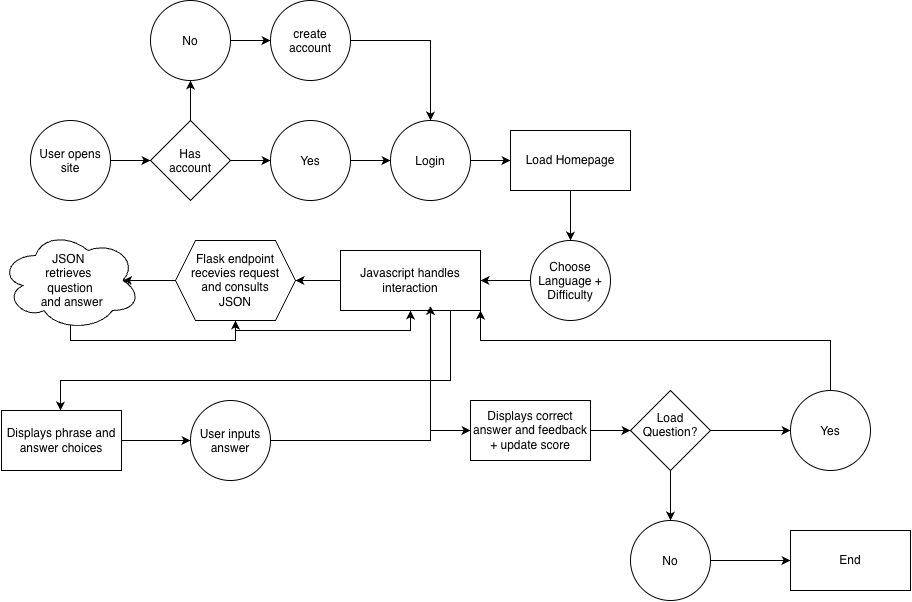

The diagram above was exported from draw.io. Its source (the exported page's mxGraphModel, read from the mxfile embedded in the PNG):
<mxGraphModel dx="1065" dy="1635" grid="1" gridSize="10" guides="1" tooltips="1" connect="1" arrows="1" fold="1" page="1" pageScale="1" pageWidth="850" pageHeight="1100" math="0" shadow="0">
  <root>
    <mxCell id="0" />
    <mxCell id="1" parent="0" />
    <mxCell id="ZEJtqfjM61ikq0YSwKP2-5" edge="1" parent="1" style="edgeStyle=orthogonalEdgeStyle;rounded=0;orthogonalLoop=1;jettySize=auto;html=1;exitX=1;exitY=0.5;exitDx=0;exitDy=0;entryX=0;entryY=0.5;entryDx=0;entryDy=0;defaultLabelBackgroundColor=page;">
      <mxGeometry relative="1" as="geometry">
        <mxPoint x="240.0000000000001" y="360" as="sourcePoint" />
        <mxPoint x="280" y="360" as="targetPoint" />
      </mxGeometry>
    </mxCell>
    <mxCell id="ZEJtqfjM61ikq0YSwKP2-11" parent="1" style="ellipse;whiteSpace=wrap;html=1;shapeInside=1;aspect=fixed;" value="User opens site" vertex="1">
      <mxGeometry height="80" width="80" x="160" y="320" as="geometry" />
    </mxCell>
    <mxCell id="ZEJtqfjM61ikq0YSwKP2-18" edge="1" parent="1" source="ZEJtqfjM61ikq0YSwKP2-13" style="edgeStyle=orthogonalEdgeStyle;rounded=0;orthogonalLoop=1;jettySize=auto;html=1;entryX=0.5;entryY=1;entryDx=0;entryDy=0;defaultLabelBackgroundColor=page;" target="ZEJtqfjM61ikq0YSwKP2-15">
      <mxGeometry relative="1" as="geometry" />
    </mxCell>
    <mxCell id="ZEJtqfjM61ikq0YSwKP2-19" edge="1" parent="1" source="ZEJtqfjM61ikq0YSwKP2-13" style="edgeStyle=orthogonalEdgeStyle;rounded=0;orthogonalLoop=1;jettySize=auto;html=1;defaultLabelBackgroundColor=page;" target="ZEJtqfjM61ikq0YSwKP2-14">
      <mxGeometry relative="1" as="geometry" />
    </mxCell>
    <mxCell id="ZEJtqfjM61ikq0YSwKP2-13" parent="1" style="rhombus;whiteSpace=wrap;html=1;shapeInside=1;" value="Has account" vertex="1">
      <mxGeometry height="80" width="80" x="280" y="320" as="geometry" />
    </mxCell>
    <mxCell id="ZEJtqfjM61ikq0YSwKP2-21" edge="1" parent="1" source="ZEJtqfjM61ikq0YSwKP2-14" style="edgeStyle=orthogonalEdgeStyle;rounded=0;orthogonalLoop=1;jettySize=auto;html=1;entryX=0;entryY=0.5;entryDx=0;entryDy=0;defaultLabelBackgroundColor=page;" target="ZEJtqfjM61ikq0YSwKP2-20">
      <mxGeometry relative="1" as="geometry" />
    </mxCell>
    <mxCell id="ZEJtqfjM61ikq0YSwKP2-14" parent="1" style="ellipse;whiteSpace=wrap;html=1;shapeInside=1;aspect=fixed;" value="Yes" vertex="1">
      <mxGeometry height="80" width="80" x="400" y="320" as="geometry" />
    </mxCell>
    <mxCell id="ZEJtqfjM61ikq0YSwKP2-17" edge="1" parent="1" source="ZEJtqfjM61ikq0YSwKP2-15" style="edgeStyle=orthogonalEdgeStyle;rounded=0;orthogonalLoop=1;jettySize=auto;html=1;defaultLabelBackgroundColor=page;" target="ZEJtqfjM61ikq0YSwKP2-16">
      <mxGeometry relative="1" as="geometry" />
    </mxCell>
    <mxCell id="ZEJtqfjM61ikq0YSwKP2-15" parent="1" style="ellipse;whiteSpace=wrap;html=1;shapeInside=1;aspect=fixed;" value="No" vertex="1">
      <mxGeometry height="80" width="80" x="280" y="200" as="geometry" />
    </mxCell>
    <mxCell id="ZEJtqfjM61ikq0YSwKP2-22" edge="1" parent="1" source="ZEJtqfjM61ikq0YSwKP2-16" style="edgeStyle=orthogonalEdgeStyle;rounded=0;orthogonalLoop=1;jettySize=auto;html=1;entryX=0.5;entryY=0;entryDx=0;entryDy=0;defaultLabelBackgroundColor=page;" target="ZEJtqfjM61ikq0YSwKP2-20">
      <mxGeometry relative="1" as="geometry" />
    </mxCell>
    <mxCell id="ZEJtqfjM61ikq0YSwKP2-16" parent="1" style="ellipse;whiteSpace=wrap;html=1;shapeInside=1;aspect=fixed;" value="create account" vertex="1">
      <mxGeometry height="80" width="80" x="400" y="200" as="geometry" />
    </mxCell>
    <mxCell id="ZEJtqfjM61ikq0YSwKP2-24" edge="1" parent="1" source="ZEJtqfjM61ikq0YSwKP2-20" style="edgeStyle=orthogonalEdgeStyle;rounded=0;orthogonalLoop=1;jettySize=auto;html=1;entryX=0;entryY=0.5;entryDx=0;entryDy=0;defaultLabelBackgroundColor=page;" target="ZEJtqfjM61ikq0YSwKP2-23">
      <mxGeometry relative="1" as="geometry" />
    </mxCell>
    <mxCell id="ZEJtqfjM61ikq0YSwKP2-20" parent="1" style="ellipse;whiteSpace=wrap;html=1;shapeInside=1;aspect=fixed;" value="Login" vertex="1">
      <mxGeometry height="80" width="80" x="520" y="320" as="geometry" />
    </mxCell>
    <mxCell id="ZEJtqfjM61ikq0YSwKP2-27" edge="1" parent="1" source="ZEJtqfjM61ikq0YSwKP2-23" style="edgeStyle=orthogonalEdgeStyle;rounded=0;orthogonalLoop=1;jettySize=auto;html=1;defaultLabelBackgroundColor=page;" target="ZEJtqfjM61ikq0YSwKP2-26">
      <mxGeometry relative="1" as="geometry" />
    </mxCell>
    <mxCell id="ZEJtqfjM61ikq0YSwKP2-23" parent="1" style="rounded=0;whiteSpace=wrap;html=1;" value="Load Homepage" vertex="1">
      <mxGeometry height="60" width="120" x="640" y="330" as="geometry" />
    </mxCell>
    <mxCell id="ZEJtqfjM61ikq0YSwKP2-30" edge="1" parent="1" source="ZEJtqfjM61ikq0YSwKP2-26" style="edgeStyle=orthogonalEdgeStyle;rounded=0;orthogonalLoop=1;jettySize=auto;html=1;entryX=1;entryY=0.5;entryDx=0;entryDy=0;defaultLabelBackgroundColor=page;" target="ZEJtqfjM61ikq0YSwKP2-29">
      <mxGeometry relative="1" as="geometry" />
    </mxCell>
    <mxCell id="ZEJtqfjM61ikq0YSwKP2-26" parent="1" style="ellipse;whiteSpace=wrap;html=1;shapeInside=1;aspect=fixed;" value="Choose Language + Difficulty" vertex="1">
      <mxGeometry height="80" width="80" x="660" y="440" as="geometry" />
    </mxCell>
    <mxCell id="ZEJtqfjM61ikq0YSwKP2-34" edge="1" parent="1" source="ZEJtqfjM61ikq0YSwKP2-29" style="edgeStyle=orthogonalEdgeStyle;rounded=0;orthogonalLoop=1;jettySize=auto;html=1;defaultLabelBackgroundColor=page;" target="ZEJtqfjM61ikq0YSwKP2-32">
      <mxGeometry relative="1" as="geometry" />
    </mxCell>
    <mxCell id="ZEJtqfjM61ikq0YSwKP2-40" edge="1" parent="1" source="ZEJtqfjM61ikq0YSwKP2-29" style="edgeStyle=orthogonalEdgeStyle;rounded=0;orthogonalLoop=1;jettySize=auto;html=1;defaultLabelBackgroundColor=page;" target="ZEJtqfjM61ikq0YSwKP2-38">
      <mxGeometry relative="1" x="0.0816" as="geometry">
        <Array as="points">
          <mxPoint x="580" y="580" />
          <mxPoint x="190" y="580" />
        </Array>
      </mxGeometry>
    </mxCell>
    <mxCell id="ZEJtqfjM61ikq0YSwKP2-29" parent="1" style="rounded=0;whiteSpace=wrap;html=1;" value="Javascript handles interaction" vertex="1">
      <mxGeometry height="60" width="140" x="470" y="450" as="geometry" />
    </mxCell>
    <mxCell id="ZEJtqfjM61ikq0YSwKP2-35" edge="1" parent="1" source="ZEJtqfjM61ikq0YSwKP2-32" style="edgeStyle=orthogonalEdgeStyle;rounded=0;orthogonalLoop=1;jettySize=auto;html=1;defaultLabelBackgroundColor=page;" target="ZEJtqfjM61ikq0YSwKP2-33" value="">
      <mxGeometry relative="1" as="geometry" />
    </mxCell>
    <mxCell id="ZEJtqfjM61ikq0YSwKP2-37" edge="1" parent="1" source="ZEJtqfjM61ikq0YSwKP2-32" style="edgeStyle=orthogonalEdgeStyle;rounded=0;orthogonalLoop=1;jettySize=auto;html=1;entryX=0.5;entryY=1;entryDx=0;entryDy=0;defaultLabelBackgroundColor=page;" target="ZEJtqfjM61ikq0YSwKP2-29">
      <mxGeometry relative="1" x="0.1024" as="geometry">
        <Array as="points">
          <mxPoint x="365" y="530" />
          <mxPoint x="540" y="530" />
        </Array>
      </mxGeometry>
    </mxCell>
    <mxCell id="ZEJtqfjM61ikq0YSwKP2-32" parent="1" style="shape=hexagon;perimeter=hexagonPerimeter2;whiteSpace=wrap;html=1;shapeInside=1;fixedSize=1;" value="Flask endpoint recevies request and consults JSON" vertex="1">
      <mxGeometry height="80" width="120" x="305" y="440" as="geometry" />
    </mxCell>
    <mxCell id="ZEJtqfjM61ikq0YSwKP2-36" edge="1" parent="1" source="ZEJtqfjM61ikq0YSwKP2-33" style="edgeStyle=orthogonalEdgeStyle;rounded=0;orthogonalLoop=1;jettySize=auto;html=1;entryX=0.5;entryY=1;entryDx=0;entryDy=0;defaultLabelBackgroundColor=page;" target="ZEJtqfjM61ikq0YSwKP2-32">
      <mxGeometry relative="1" as="geometry">
        <Array as="points">
          <mxPoint x="200" y="540" />
          <mxPoint x="365" y="540" />
        </Array>
      </mxGeometry>
    </mxCell>
    <mxCell id="ZEJtqfjM61ikq0YSwKP2-33" parent="1" style="ellipse;shape=cloud;whiteSpace=wrap;html=1;perimeter=cloudPerimeter;" value="JSON&amp;nbsp;&lt;div&gt;retrieves&amp;nbsp;&lt;/div&gt;&lt;div&gt;question&lt;/div&gt;&lt;div&gt;&amp;nbsp;and answer&lt;/div&gt;" vertex="1">
      <mxGeometry height="100" width="140" x="130" y="430" as="geometry" />
    </mxCell>
    <mxCell id="ZEJtqfjM61ikq0YSwKP2-42" edge="1" parent="1" source="ZEJtqfjM61ikq0YSwKP2-38" style="edgeStyle=orthogonalEdgeStyle;rounded=0;orthogonalLoop=1;jettySize=auto;html=1;defaultLabelBackgroundColor=page;" target="ZEJtqfjM61ikq0YSwKP2-41">
      <mxGeometry relative="1" as="geometry" />
    </mxCell>
    <mxCell id="ZEJtqfjM61ikq0YSwKP2-38" parent="1" style="rounded=0;whiteSpace=wrap;html=1;" value="Displays phrase and answer choices" vertex="1">
      <mxGeometry height="60" width="120" x="131" y="610" as="geometry" />
    </mxCell>
    <mxCell id="ZEJtqfjM61ikq0YSwKP2-46" edge="1" parent="1" source="ZEJtqfjM61ikq0YSwKP2-41" style="edgeStyle=orthogonalEdgeStyle;rounded=0;orthogonalLoop=1;jettySize=auto;html=1;defaultLabelBackgroundColor=page;" target="ZEJtqfjM61ikq0YSwKP2-45">
      <mxGeometry relative="1" x="0.125" as="geometry">
        <Array as="points">
          <mxPoint x="560" y="640" />
          <mxPoint x="560" y="630" />
        </Array>
      </mxGeometry>
    </mxCell>
    <mxCell id="ZEJtqfjM61ikq0YSwKP2-41" parent="1" style="ellipse;whiteSpace=wrap;html=1;shapeInside=1;aspect=fixed;" value="User inputs answer" vertex="1">
      <mxGeometry height="80" width="80" x="320" y="600" as="geometry" />
    </mxCell>
    <mxCell id="ZEJtqfjM61ikq0YSwKP2-43" edge="1" parent="1" source="ZEJtqfjM61ikq0YSwKP2-41" style="edgeStyle=orthogonalEdgeStyle;rounded=0;orthogonalLoop=1;jettySize=auto;html=1;entryX=0.643;entryY=0.925;entryDx=0;entryDy=0;entryPerimeter=0;defaultLabelBackgroundColor=page;" target="ZEJtqfjM61ikq0YSwKP2-29">
      <mxGeometry relative="1" as="geometry" />
    </mxCell>
    <mxCell id="ZEJtqfjM61ikq0YSwKP2-48" edge="1" parent="1" source="ZEJtqfjM61ikq0YSwKP2-45" style="edgeStyle=orthogonalEdgeStyle;rounded=0;orthogonalLoop=1;jettySize=auto;html=1;defaultLabelBackgroundColor=page;" value="">
      <mxGeometry relative="1" as="geometry">
        <mxPoint x="760" y="630.0000000000002" as="targetPoint" />
      </mxGeometry>
    </mxCell>
    <mxCell id="ZEJtqfjM61ikq0YSwKP2-45" parent="1" style="rounded=0;whiteSpace=wrap;html=1;" value="Displays correct answer and feedback + update score" vertex="1">
      <mxGeometry height="60" width="120" x="600" y="600" as="geometry" />
    </mxCell>
    <mxCell id="ZEJtqfjM61ikq0YSwKP2-51" edge="1" parent="1" source="ZEJtqfjM61ikq0YSwKP2-49" style="edgeStyle=orthogonalEdgeStyle;rounded=0;orthogonalLoop=1;jettySize=auto;html=1;defaultLabelBackgroundColor=page;" target="ZEJtqfjM61ikq0YSwKP2-50" value="">
      <mxGeometry relative="1" as="geometry" />
    </mxCell>
    <mxCell id="ZEJtqfjM61ikq0YSwKP2-56" edge="1" parent="1" source="ZEJtqfjM61ikq0YSwKP2-49" style="edgeStyle=orthogonalEdgeStyle;rounded=0;orthogonalLoop=1;jettySize=auto;html=1;entryX=0.5;entryY=0;entryDx=0;entryDy=0;defaultLabelBackgroundColor=page;" target="ZEJtqfjM61ikq0YSwKP2-53">
      <mxGeometry relative="1" as="geometry" />
    </mxCell>
    <mxCell id="ZEJtqfjM61ikq0YSwKP2-49" parent="1" style="rhombus;whiteSpace=wrap;html=1;shapeInside=1;" value="Load Question?" vertex="1">
      <mxGeometry height="80" width="80" x="760" y="590" as="geometry" />
    </mxCell>
    <mxCell id="ZEJtqfjM61ikq0YSwKP2-52" edge="1" parent="1" source="ZEJtqfjM61ikq0YSwKP2-50" style="edgeStyle=orthogonalEdgeStyle;rounded=0;orthogonalLoop=1;jettySize=auto;html=1;entryX=1;entryY=1;entryDx=0;entryDy=0;defaultLabelBackgroundColor=page;" target="ZEJtqfjM61ikq0YSwKP2-29">
      <mxGeometry relative="1" as="geometry">
        <Array as="points">
          <mxPoint x="960" y="540" />
          <mxPoint x="610" y="540" />
        </Array>
      </mxGeometry>
    </mxCell>
    <mxCell id="ZEJtqfjM61ikq0YSwKP2-50" parent="1" style="ellipse;whiteSpace=wrap;html=1;shapeInside=1;" value="Yes" vertex="1">
      <mxGeometry height="80" width="80" x="920" y="590" as="geometry" />
    </mxCell>
    <mxCell id="ZEJtqfjM61ikq0YSwKP2-55" edge="1" parent="1" source="ZEJtqfjM61ikq0YSwKP2-53" style="edgeStyle=orthogonalEdgeStyle;rounded=0;orthogonalLoop=1;jettySize=auto;html=1;defaultLabelBackgroundColor=page;" target="ZEJtqfjM61ikq0YSwKP2-54">
      <mxGeometry relative="1" as="geometry" />
    </mxCell>
    <mxCell id="ZEJtqfjM61ikq0YSwKP2-53" parent="1" style="ellipse;whiteSpace=wrap;html=1;shapeInside=1;" value="No" vertex="1">
      <mxGeometry height="80" width="80" x="760" y="720" as="geometry" />
    </mxCell>
    <mxCell id="ZEJtqfjM61ikq0YSwKP2-54" parent="1" style="rounded=0;whiteSpace=wrap;html=1;" value="End" vertex="1">
      <mxGeometry height="60" width="120" x="920" y="730" as="geometry" />
    </mxCell>
  </root>
</mxGraphModel>